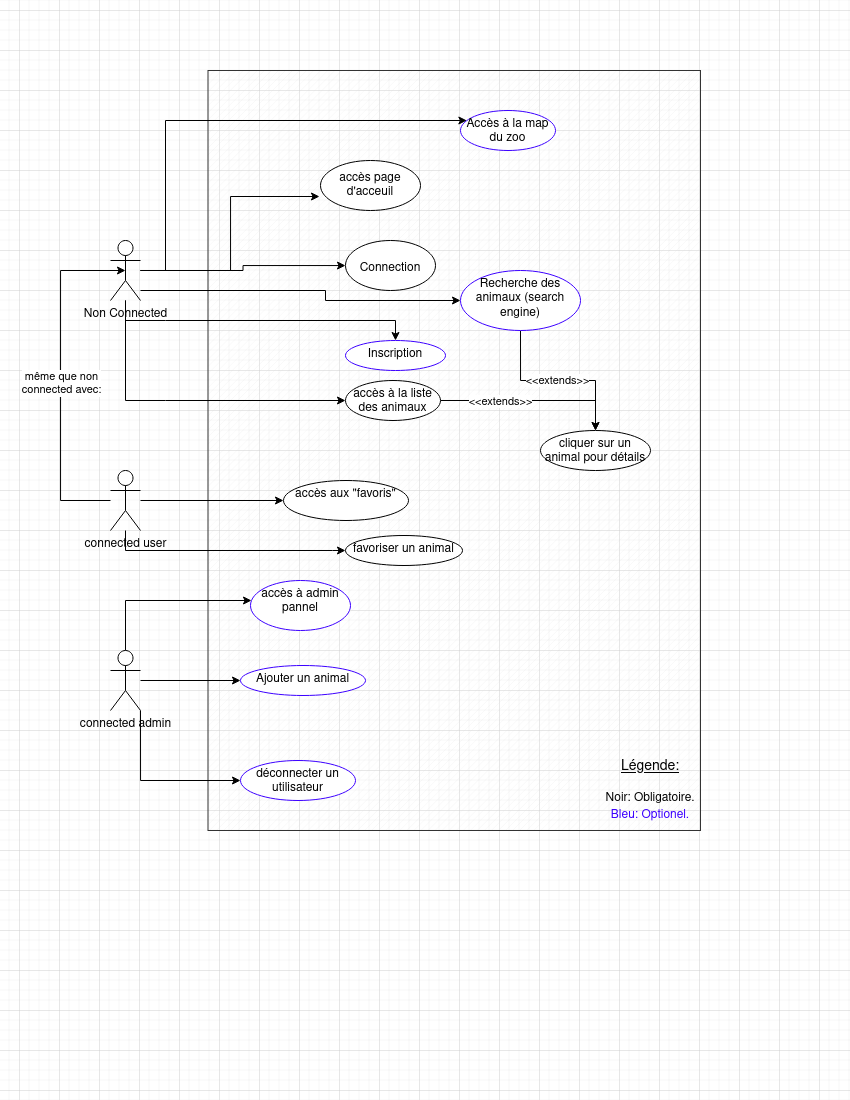

The diagram above was exported from draw.io. Its source (the exported page's mxGraphModel, read from the mxfile embedded in the PNG):
<mxGraphModel dx="1673" dy="838" grid="1" gridSize="10" guides="1" tooltips="1" connect="1" arrows="1" fold="1" page="1" pageScale="1" pageWidth="850" pageHeight="1100" math="0" shadow="0">
  <root>
    <mxCell id="0" />
    <mxCell id="1" parent="0" />
    <mxCell id="7snAcqMp81R1RQZlqI4s-93" value="" style="verticalLabelPosition=bottom;verticalAlign=top;html=1;shape=mxgraph.basic.patternFillRect;fillStyle=diag;step=5;fillStrokeWidth=0.2;fillStrokeColor=#dddddd;strokeColor=#333333;" vertex="1" parent="1">
      <mxGeometry x="207.5" y="70" width="492.5" height="760" as="geometry" />
    </mxCell>
    <mxCell id="7snAcqMp81R1RQZlqI4s-94" style="edgeStyle=orthogonalEdgeStyle;rounded=0;orthogonalLoop=1;jettySize=auto;html=1;entryX=-0.01;entryY=0.72;entryDx=0;entryDy=0;entryPerimeter=0;" edge="1" parent="1" source="7snAcqMp81R1RQZlqI4s-100" target="7snAcqMp81R1RQZlqI4s-105">
      <mxGeometry relative="1" as="geometry" />
    </mxCell>
    <mxCell id="7snAcqMp81R1RQZlqI4s-95" value="" style="edgeStyle=orthogonalEdgeStyle;rounded=0;orthogonalLoop=1;jettySize=auto;html=1;" edge="1" parent="1" source="7snAcqMp81R1RQZlqI4s-100" target="7snAcqMp81R1RQZlqI4s-111">
      <mxGeometry relative="1" as="geometry" />
    </mxCell>
    <mxCell id="7snAcqMp81R1RQZlqI4s-96" value="" style="edgeStyle=orthogonalEdgeStyle;rounded=0;orthogonalLoop=1;jettySize=auto;html=1;" edge="1" parent="1" source="7snAcqMp81R1RQZlqI4s-100" target="7snAcqMp81R1RQZlqI4s-112">
      <mxGeometry relative="1" as="geometry">
        <Array as="points">
          <mxPoint x="165" y="320" />
          <mxPoint x="340" y="320" />
        </Array>
      </mxGeometry>
    </mxCell>
    <mxCell id="7snAcqMp81R1RQZlqI4s-97" value="" style="edgeStyle=orthogonalEdgeStyle;rounded=0;orthogonalLoop=1;jettySize=auto;html=1;" edge="1" parent="1" source="7snAcqMp81R1RQZlqI4s-100" target="7snAcqMp81R1RQZlqI4s-115">
      <mxGeometry relative="1" as="geometry">
        <Array as="points">
          <mxPoint x="165" y="400" />
          <mxPoint x="300" y="400" />
        </Array>
      </mxGeometry>
    </mxCell>
    <mxCell id="7snAcqMp81R1RQZlqI4s-98" value="" style="edgeStyle=orthogonalEdgeStyle;rounded=0;orthogonalLoop=1;jettySize=auto;html=1;" edge="1" parent="1" source="7snAcqMp81R1RQZlqI4s-100" target="7snAcqMp81R1RQZlqI4s-117">
      <mxGeometry relative="1" as="geometry">
        <Array as="points">
          <mxPoint x="325" y="290" />
        </Array>
      </mxGeometry>
    </mxCell>
    <mxCell id="7snAcqMp81R1RQZlqI4s-99" value="" style="edgeStyle=orthogonalEdgeStyle;rounded=0;orthogonalLoop=1;jettySize=auto;html=1;" edge="1" parent="1" source="7snAcqMp81R1RQZlqI4s-100" target="7snAcqMp81R1RQZlqI4s-119">
      <mxGeometry relative="1" as="geometry">
        <Array as="points">
          <mxPoint x="165" y="120" />
        </Array>
      </mxGeometry>
    </mxCell>
    <mxCell id="7snAcqMp81R1RQZlqI4s-100" value="&lt;div&gt;Non Connected&lt;/div&gt;&lt;div&gt;&lt;br&gt;&lt;/div&gt;" style="shape=umlActor;html=1;verticalLabelPosition=bottom;verticalAlign=top;align=center;" vertex="1" parent="1">
      <mxGeometry x="110" y="240" width="30" height="60" as="geometry" />
    </mxCell>
    <mxCell id="7snAcqMp81R1RQZlqI4s-101" value="" style="edgeStyle=orthogonalEdgeStyle;rounded=0;orthogonalLoop=1;jettySize=auto;html=1;" edge="1" parent="1" source="7snAcqMp81R1RQZlqI4s-104" target="7snAcqMp81R1RQZlqI4s-122">
      <mxGeometry relative="1" as="geometry" />
    </mxCell>
    <mxCell id="7snAcqMp81R1RQZlqI4s-102" value="" style="edgeStyle=orthogonalEdgeStyle;rounded=0;orthogonalLoop=1;jettySize=auto;html=1;" edge="1" parent="1" source="7snAcqMp81R1RQZlqI4s-104" target="7snAcqMp81R1RQZlqI4s-123">
      <mxGeometry relative="1" as="geometry">
        <Array as="points">
          <mxPoint x="125" y="600" />
        </Array>
      </mxGeometry>
    </mxCell>
    <mxCell id="7snAcqMp81R1RQZlqI4s-103" value="" style="edgeStyle=orthogonalEdgeStyle;rounded=0;orthogonalLoop=1;jettySize=auto;html=1;" edge="1" parent="1" source="7snAcqMp81R1RQZlqI4s-104" target="7snAcqMp81R1RQZlqI4s-124">
      <mxGeometry relative="1" as="geometry">
        <Array as="points">
          <mxPoint x="140" y="780" />
        </Array>
      </mxGeometry>
    </mxCell>
    <mxCell id="7snAcqMp81R1RQZlqI4s-104" value="&lt;div&gt;connected admin&lt;/div&gt;&lt;div&gt;&lt;br&gt;&lt;/div&gt;" style="shape=umlActor;html=1;verticalLabelPosition=bottom;verticalAlign=top;align=center;" vertex="1" parent="1">
      <mxGeometry x="110" y="650" width="30" height="60" as="geometry" />
    </mxCell>
    <mxCell id="7snAcqMp81R1RQZlqI4s-105" value="&lt;div&gt;accès page &lt;br&gt;&lt;/div&gt;&lt;div&gt;d'acceuil&lt;/div&gt;" style="ellipse;whiteSpace=wrap;html=1;" vertex="1" parent="1">
      <mxGeometry x="320" y="160" width="100" height="50" as="geometry" />
    </mxCell>
    <mxCell id="7snAcqMp81R1RQZlqI4s-106" style="edgeStyle=orthogonalEdgeStyle;rounded=0;orthogonalLoop=1;jettySize=auto;html=1;entryX=0.5;entryY=0.5;entryDx=0;entryDy=0;entryPerimeter=0;" edge="1" parent="1" source="7snAcqMp81R1RQZlqI4s-110" target="7snAcqMp81R1RQZlqI4s-100">
      <mxGeometry relative="1" as="geometry">
        <Array as="points">
          <mxPoint x="60" y="500" />
          <mxPoint x="60" y="270" />
        </Array>
        <mxPoint x="75.3900000000001" y="259.7199999999998" as="targetPoint" />
      </mxGeometry>
    </mxCell>
    <mxCell id="7snAcqMp81R1RQZlqI4s-107" value="&lt;div&gt;même que non &lt;br&gt;&lt;/div&gt;&lt;div&gt;connected avec:&lt;br&gt;&lt;/div&gt;" style="edgeLabel;html=1;align=center;verticalAlign=middle;resizable=0;points=[];" vertex="1" connectable="0" parent="7snAcqMp81R1RQZlqI4s-106">
      <mxGeometry x="-0.0324" relative="1" as="geometry">
        <mxPoint as="offset" />
      </mxGeometry>
    </mxCell>
    <mxCell id="7snAcqMp81R1RQZlqI4s-108" value="" style="edgeStyle=orthogonalEdgeStyle;rounded=0;orthogonalLoop=1;jettySize=auto;html=1;" edge="1" parent="1" source="7snAcqMp81R1RQZlqI4s-110" target="7snAcqMp81R1RQZlqI4s-120">
      <mxGeometry relative="1" as="geometry" />
    </mxCell>
    <mxCell id="7snAcqMp81R1RQZlqI4s-109" value="" style="edgeStyle=orthogonalEdgeStyle;rounded=0;orthogonalLoop=1;jettySize=auto;html=1;" edge="1" parent="1" source="7snAcqMp81R1RQZlqI4s-110" target="7snAcqMp81R1RQZlqI4s-121">
      <mxGeometry relative="1" as="geometry">
        <Array as="points">
          <mxPoint x="125" y="550" />
          <mxPoint x="332" y="550" />
        </Array>
      </mxGeometry>
    </mxCell>
    <mxCell id="7snAcqMp81R1RQZlqI4s-110" value="&lt;div&gt;connected user&lt;/div&gt;&lt;div&gt;&lt;br&gt;&lt;/div&gt;" style="shape=umlActor;html=1;verticalLabelPosition=bottom;verticalAlign=top;align=center;" vertex="1" parent="1">
      <mxGeometry x="110" y="470" width="30" height="60" as="geometry" />
    </mxCell>
    <mxCell id="7snAcqMp81R1RQZlqI4s-111" value="&lt;div&gt;&lt;br&gt;&lt;/div&gt;&lt;div&gt;Connection&lt;/div&gt;" style="ellipse;whiteSpace=wrap;html=1;verticalAlign=top;" vertex="1" parent="1">
      <mxGeometry x="345" y="240" width="90" height="50" as="geometry" />
    </mxCell>
    <mxCell id="7snAcqMp81R1RQZlqI4s-112" value="&lt;div&gt;Inscription&lt;/div&gt;" style="ellipse;whiteSpace=wrap;html=1;verticalAlign=top;strokeColor=#3C00FF;" vertex="1" parent="1">
      <mxGeometry x="345" y="340" width="100" height="30" as="geometry" />
    </mxCell>
    <mxCell id="7snAcqMp81R1RQZlqI4s-113" value="" style="edgeStyle=orthogonalEdgeStyle;rounded=0;orthogonalLoop=1;jettySize=auto;html=1;" edge="1" parent="1" source="7snAcqMp81R1RQZlqI4s-115" target="7snAcqMp81R1RQZlqI4s-118">
      <mxGeometry relative="1" as="geometry" />
    </mxCell>
    <mxCell id="7snAcqMp81R1RQZlqI4s-114" value="&amp;lt;&amp;lt;extends&amp;gt;&amp;gt;" style="edgeLabel;html=1;align=center;verticalAlign=middle;resizable=0;points=[];" vertex="1" connectable="0" parent="7snAcqMp81R1RQZlqI4s-113">
      <mxGeometry x="-0.6105" y="-1" relative="1" as="geometry">
        <mxPoint x="23" y="-1" as="offset" />
      </mxGeometry>
    </mxCell>
    <mxCell id="7snAcqMp81R1RQZlqI4s-115" value="&lt;div&gt;accès à la liste&lt;/div&gt;&lt;div&gt;des animaux&lt;br&gt;&lt;/div&gt;" style="ellipse;whiteSpace=wrap;html=1;verticalAlign=top;" vertex="1" parent="1">
      <mxGeometry x="345" y="380" width="95" height="40" as="geometry" />
    </mxCell>
    <mxCell id="7snAcqMp81R1RQZlqI4s-116" value="&amp;lt;&amp;lt;extends&amp;gt;&amp;gt;" style="edgeStyle=orthogonalEdgeStyle;rounded=0;orthogonalLoop=1;jettySize=auto;html=1;entryX=0.5;entryY=0;entryDx=0;entryDy=0;" edge="1" parent="1" source="7snAcqMp81R1RQZlqI4s-117" target="7snAcqMp81R1RQZlqI4s-118">
      <mxGeometry relative="1" as="geometry" />
    </mxCell>
    <mxCell id="7snAcqMp81R1RQZlqI4s-117" value="&lt;div&gt;Recherche des &lt;br&gt;&lt;/div&gt;&lt;div&gt;animaux (search engine)&lt;br&gt;&lt;/div&gt;" style="ellipse;whiteSpace=wrap;html=1;verticalAlign=top;strokeColor=#3C00FF;" vertex="1" parent="1">
      <mxGeometry x="460" y="270" width="120" height="60" as="geometry" />
    </mxCell>
    <mxCell id="7snAcqMp81R1RQZlqI4s-118" value="&lt;div&gt;cliquer sur un &lt;br&gt;&lt;/div&gt;&lt;div&gt;animal pour détails&lt;/div&gt;" style="ellipse;whiteSpace=wrap;html=1;verticalAlign=top;" vertex="1" parent="1">
      <mxGeometry x="540" y="430" width="110" height="40" as="geometry" />
    </mxCell>
    <mxCell id="7snAcqMp81R1RQZlqI4s-119" value="&lt;div&gt;Accès à la map &lt;br&gt;&lt;/div&gt;&lt;div&gt;du zoo&lt;br&gt;&lt;/div&gt;" style="ellipse;whiteSpace=wrap;html=1;verticalAlign=top;strokeColor=#3C00FF;" vertex="1" parent="1">
      <mxGeometry x="460" y="110" width="95" height="40" as="geometry" />
    </mxCell>
    <mxCell id="7snAcqMp81R1RQZlqI4s-120" value="accès aux &quot;favoris&quot;" style="ellipse;whiteSpace=wrap;html=1;verticalAlign=top;" vertex="1" parent="1">
      <mxGeometry x="283" y="480" width="125" height="40" as="geometry" />
    </mxCell>
    <mxCell id="7snAcqMp81R1RQZlqI4s-121" value="favoriser un animal" style="ellipse;whiteSpace=wrap;html=1;verticalAlign=top;" vertex="1" parent="1">
      <mxGeometry x="345" y="535" width="117" height="30" as="geometry" />
    </mxCell>
    <mxCell id="7snAcqMp81R1RQZlqI4s-122" value="Ajouter un animal" style="ellipse;whiteSpace=wrap;html=1;verticalAlign=top;strokeColor=#3C00FF;" vertex="1" parent="1">
      <mxGeometry x="240" y="665" width="125" height="30" as="geometry" />
    </mxCell>
    <mxCell id="7snAcqMp81R1RQZlqI4s-123" value="&lt;div&gt;accès à admin &lt;br&gt;&lt;/div&gt;&lt;div&gt;pannel&lt;/div&gt;" style="ellipse;whiteSpace=wrap;html=1;verticalAlign=top;strokeColor=#3C00FF;" vertex="1" parent="1">
      <mxGeometry x="250" y="580" width="100" height="50" as="geometry" />
    </mxCell>
    <mxCell id="7snAcqMp81R1RQZlqI4s-124" value="déconnecter un utilisateur" style="ellipse;whiteSpace=wrap;html=1;verticalAlign=top;strokeColor=#3C00FF;" vertex="1" parent="1">
      <mxGeometry x="240" y="760" width="115" height="40" as="geometry" />
    </mxCell>
    <mxCell id="7snAcqMp81R1RQZlqI4s-126" value="&lt;div&gt;&lt;font style=&quot;font-size: 14px;&quot;&gt;&lt;u&gt;Légende:&lt;/u&gt;&lt;/font&gt;&lt;/div&gt;&lt;div&gt;&lt;font style=&quot;font-size: 14px;&quot;&gt;&lt;u&gt;&lt;br&gt;&lt;/u&gt;&lt;/font&gt;&lt;/div&gt;&lt;div&gt;&lt;font style=&quot;font-size: 12px;&quot;&gt;Noir: Obligatoire.&lt;/font&gt;&lt;/div&gt;&lt;div&gt;&lt;font style=&quot;font-size: 14px;&quot;&gt;&lt;font style=&quot;font-size: 12px;&quot; color=&quot;#3C00FF&quot;&gt;Bleu: Optionel.&lt;/font&gt;&lt;u&gt;&lt;br&gt;&lt;/u&gt;&lt;/font&gt;&lt;/div&gt;" style="text;html=1;strokeColor=none;fillColor=none;align=center;verticalAlign=middle;whiteSpace=wrap;rounded=0;" vertex="1" parent="1">
      <mxGeometry x="555" y="740" width="190" height="100" as="geometry" />
    </mxCell>
  </root>
</mxGraphModel>